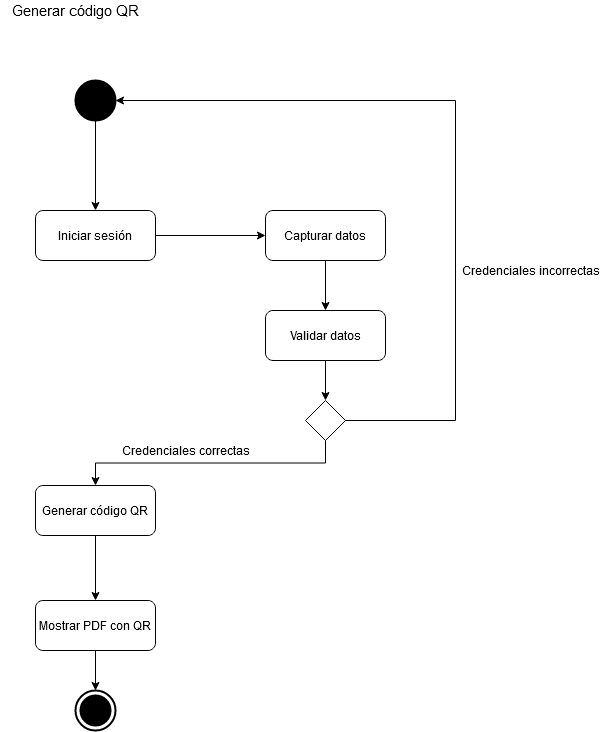

The diagram above was exported from draw.io. Its source (the exported page's mxGraphModel, read from the mxfile embedded in the PNG):
<mxGraphModel dx="782" dy="735" grid="1" gridSize="10" guides="1" tooltips="1" connect="1" arrows="1" fold="1" page="1" pageScale="1" pageWidth="827" pageHeight="1169" math="0" shadow="0">
  <root>
    <mxCell id="0" />
    <mxCell id="1" parent="0" />
    <mxCell id="qOFAQzEm_DSIOOrF11vB-1" value="&lt;font style=&quot;font-size: 15px&quot;&gt;Generar código QR&lt;/font&gt;" style="text;html=1;align=center;verticalAlign=middle;resizable=0;points=[];autosize=1;" parent="1" vertex="1">
      <mxGeometry x="15" y="100" width="150" height="20" as="geometry" />
    </mxCell>
    <mxCell id="qOFAQzEm_DSIOOrF11vB-7" style="edgeStyle=orthogonalEdgeStyle;rounded=0;orthogonalLoop=1;jettySize=auto;html=1;exitX=0.5;exitY=1;exitDx=0;exitDy=0;entryX=0.5;entryY=0;entryDx=0;entryDy=0;" parent="1" source="qOFAQzEm_DSIOOrF11vB-3" target="qOFAQzEm_DSIOOrF11vB-4" edge="1">
      <mxGeometry relative="1" as="geometry" />
    </mxCell>
    <mxCell id="qOFAQzEm_DSIOOrF11vB-3" value="" style="shape=ellipse;html=1;fillColor=#000000;strokeWidth=2;verticalLabelPosition=bottom;verticalAlignment=top;perimeter=ellipsePerimeter;" parent="1" vertex="1">
      <mxGeometry x="90" y="180" width="40" height="40" as="geometry" />
    </mxCell>
    <mxCell id="qOFAQzEm_DSIOOrF11vB-21" style="edgeStyle=orthogonalEdgeStyle;rounded=0;orthogonalLoop=1;jettySize=auto;html=1;entryX=0;entryY=0.5;entryDx=0;entryDy=0;" parent="1" source="qOFAQzEm_DSIOOrF11vB-4" target="qOFAQzEm_DSIOOrF11vB-20" edge="1">
      <mxGeometry relative="1" as="geometry" />
    </mxCell>
    <mxCell id="qOFAQzEm_DSIOOrF11vB-4" value="Iniciar sesión" style="shape=rect;html=1;rounded=1;whiteSpace=wrap;align=center;" parent="1" vertex="1">
      <mxGeometry x="50" y="310" width="120" height="50" as="geometry" />
    </mxCell>
    <mxCell id="qOFAQzEm_DSIOOrF11vB-15" style="edgeStyle=orthogonalEdgeStyle;rounded=0;orthogonalLoop=1;jettySize=auto;html=1;exitX=0.5;exitY=1;exitDx=0;exitDy=0;entryX=0.5;entryY=0;entryDx=0;entryDy=0;" parent="1" source="qOFAQzEm_DSIOOrF11vB-8" target="qOFAQzEm_DSIOOrF11vB-14" edge="1">
      <mxGeometry relative="1" as="geometry" />
    </mxCell>
    <mxCell id="qOFAQzEm_DSIOOrF11vB-25" style="edgeStyle=orthogonalEdgeStyle;rounded=0;orthogonalLoop=1;jettySize=auto;html=1;exitX=1;exitY=0.5;exitDx=0;exitDy=0;entryX=1;entryY=0.5;entryDx=0;entryDy=0;" parent="1" source="qOFAQzEm_DSIOOrF11vB-8" target="qOFAQzEm_DSIOOrF11vB-3" edge="1">
      <mxGeometry relative="1" as="geometry">
        <Array as="points">
          <mxPoint x="470" y="520" />
          <mxPoint x="470" y="200" />
        </Array>
      </mxGeometry>
    </mxCell>
    <mxCell id="qOFAQzEm_DSIOOrF11vB-8" value="" style="rhombus;whiteSpace=wrap;html=1;" parent="1" vertex="1">
      <mxGeometry x="320" y="500" width="40" height="40" as="geometry" />
    </mxCell>
    <mxCell id="qOFAQzEm_DSIOOrF11vB-18" style="edgeStyle=orthogonalEdgeStyle;rounded=0;orthogonalLoop=1;jettySize=auto;html=1;" parent="1" source="qOFAQzEm_DSIOOrF11vB-14" edge="1">
      <mxGeometry relative="1" as="geometry">
        <mxPoint x="110" y="700" as="targetPoint" />
      </mxGeometry>
    </mxCell>
    <mxCell id="qOFAQzEm_DSIOOrF11vB-14" value="Generar código QR" style="shape=rect;html=1;rounded=1;whiteSpace=wrap;align=center;" parent="1" vertex="1">
      <mxGeometry x="50" y="585" width="120" height="50" as="geometry" />
    </mxCell>
    <mxCell id="qOFAQzEm_DSIOOrF11vB-16" value="Credenciales correctas" style="text;html=1;align=center;verticalAlign=middle;resizable=0;points=[];autosize=1;" parent="1" vertex="1">
      <mxGeometry x="130" y="540" width="140" height="20" as="geometry" />
    </mxCell>
    <mxCell id="qOFAQzEm_DSIOOrF11vB-23" style="edgeStyle=orthogonalEdgeStyle;rounded=0;orthogonalLoop=1;jettySize=auto;html=1;exitX=0.5;exitY=1;exitDx=0;exitDy=0;entryX=0.5;entryY=0;entryDx=0;entryDy=0;" parent="1" source="qOFAQzEm_DSIOOrF11vB-20" target="qOFAQzEm_DSIOOrF11vB-22" edge="1">
      <mxGeometry relative="1" as="geometry" />
    </mxCell>
    <mxCell id="qOFAQzEm_DSIOOrF11vB-20" value="Capturar datos" style="shape=rect;html=1;rounded=1;whiteSpace=wrap;align=center;" parent="1" vertex="1">
      <mxGeometry x="280" y="310" width="120" height="50" as="geometry" />
    </mxCell>
    <mxCell id="qOFAQzEm_DSIOOrF11vB-24" style="edgeStyle=orthogonalEdgeStyle;rounded=0;orthogonalLoop=1;jettySize=auto;html=1;exitX=0.5;exitY=1;exitDx=0;exitDy=0;entryX=0.5;entryY=0;entryDx=0;entryDy=0;" parent="1" source="qOFAQzEm_DSIOOrF11vB-22" target="qOFAQzEm_DSIOOrF11vB-8" edge="1">
      <mxGeometry relative="1" as="geometry" />
    </mxCell>
    <mxCell id="qOFAQzEm_DSIOOrF11vB-22" value="Validar datos" style="shape=rect;html=1;rounded=1;whiteSpace=wrap;align=center;" parent="1" vertex="1">
      <mxGeometry x="280" y="410" width="120" height="50" as="geometry" />
    </mxCell>
    <mxCell id="qOFAQzEm_DSIOOrF11vB-26" value="Credenciales incorrectas" style="text;html=1;align=center;verticalAlign=middle;resizable=0;points=[];autosize=1;" parent="1" vertex="1">
      <mxGeometry x="470" y="360" width="150" height="20" as="geometry" />
    </mxCell>
    <mxCell id="qOFAQzEm_DSIOOrF11vB-29" style="edgeStyle=orthogonalEdgeStyle;rounded=0;orthogonalLoop=1;jettySize=auto;html=1;exitX=0.5;exitY=1;exitDx=0;exitDy=0;entryX=0.5;entryY=0;entryDx=0;entryDy=0;entryPerimeter=0;" parent="1" source="qOFAQzEm_DSIOOrF11vB-27" target="qOFAQzEm_DSIOOrF11vB-28" edge="1">
      <mxGeometry relative="1" as="geometry" />
    </mxCell>
    <mxCell id="qOFAQzEm_DSIOOrF11vB-27" value="Mostrar PDF con QR" style="shape=rect;html=1;rounded=1;whiteSpace=wrap;align=center;" parent="1" vertex="1">
      <mxGeometry x="50" y="700" width="120" height="50" as="geometry" />
    </mxCell>
    <mxCell id="qOFAQzEm_DSIOOrF11vB-28" value="" style="html=1;shape=mxgraph.sysml.actFinal;strokeWidth=2;verticalLabelPosition=bottom;verticalAlignment=top;" parent="1" vertex="1">
      <mxGeometry x="90" y="790" width="40" height="40" as="geometry" />
    </mxCell>
  </root>
</mxGraphModel>